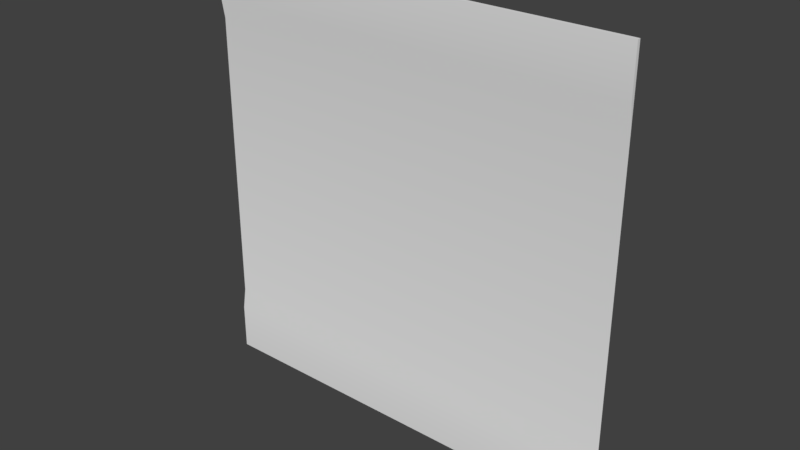 # Source: med1_9.blend  (saved by Blender 2.78.0; exported with 4.5.12 LTS)
import bpy
from mathutils import Matrix  # noqa: F401  (used for matrix-valued properties, if any)

bpy.ops.wm.read_factory_settings(use_empty=True)
scene = bpy.context.scene
scene.name = 'Scene'

# ---- collections
col_collection_1 = bpy.data.collections.new('Collection 1'); scene.collection.children.link(col_collection_1)

# ---- materials (node trees are filled in below, after node groups)
mat_med1_9d = bpy.data.materials.new('med1_9d')
mat_med1_9d.alpha_threshold = 0.0
mat_med1_9d.use_transparent_shadow = False
mat_med1_9d.roughness = 0.5
mat_med1_9d.specular_intensity = 0.0

# ---- material node trees

# ---- world
world_world = bpy.data.worlds.new('World'); scene.world = world_world
world_world.color = (0.05088, 0.05088, 0.05088)
world_world.use_sun_shadow = False
world_world.sun_shadow_jitter_overblur = 0.0
world_world.cycles.sampling_method = 'MANUAL'

# ---- meshes
me_med1_9d = bpy.data.meshes.new('med1_9d')
me_med1_9d.from_pydata([(-1.28, 1.26, -1.28), (1.28, 1.26, -1.28), (-1.28, 1.26, 1.28), (1.28, 1.26, 1.28), (-1.28, 1.28, 0.8794), (1.28, 1.28, 0.8794), (-1.28, 1.28, -0.88), (1.28, 1.28, -0.88), (1.28, 1.26, 1.001), (-1.28, 1.26, 1.001), (-1.28, 1.26, -1.0), (1.28, 1.26, -1.0), (-1.28, 1.28, -1.28), (1.28, 1.28, -1.28), (-1.28, 1.28, 1.28), (1.28, 1.28, 1.28), (-1.28, 1.26, -1.0), (-1.28, 1.26, -1.28), (-1.28, 1.26, -1.28), (1.28, 1.26, -1.28), (1.28, 1.26, -1.28), (1.28, 1.26, 1.001), (1.28, 1.26, 1.28), (1.28, 1.26, 1.28), (-1.28, 1.26, 1.28), (-1.28, 1.26, 1.28), (-1.28, 1.26, 1.001), (-1.28, 1.28, 0.8794), (1.28, 1.26, -1.0), (1.28, 1.28, -0.88), (1.28, 1.28, 0.8794), (-1.28, 1.28, -0.88), (1.28, 1.28, 1.28), (-1.28, 1.28, 1.28), (-1.28, 1.28, -1.28), (1.28, 1.28, -1.28)], [], [(26, 21, 22, 24), (31, 29, 30, 27), (16, 28, 29, 31), (27, 30, 21, 26), (17, 19, 28, 16), (25, 23, 32, 33), (20, 18, 34, 35), (11, 1, 13, 7), (3, 8, 5, 15), (9, 2, 14, 4), (0, 10, 6, 12)])
me_med1_9d.polygons.foreach_set('use_smooth', [True] * 11)
_uv = me_med1_9d.uv_layers.new(name='UVMap')
_uv.uv.foreach_set('vector', [0.2891, 0.9786, 0.414, 0.9786, 0.414, 0.9922, 0.2891, 0.9922, 0.2891, 0.8867, 0.414, 0.8867, 0.414, 0.9726, 0.2891, 0.9726, 0.2891, 0.8809, 0.414, 0.8809, 0.414, 0.8867, 0.2891, 0.8867, 0.2891, 0.9726, 0.414, 0.9726, 0.414, 0.9786, 0.2891, 0.9786, 0.2891, 0.8672, 0.414, 0.8672, 0.414, 0.8809, 0.2891, 0.8809, 0.2891, 0.9922, 0.414, 0.9922, 0.414, 0.9922, 0.2891, 0.9922, 0.414, 0.8672, 0.2891, 0.8672, 0.2891, 0.8672, 0.414, 0.8672, 0.414, 0.8809, 0.414, 0.8672, 0.414, 0.8672, 0.414, 0.8867, 0.414, 0.9922, 0.414, 0.9786, 0.414, 0.9726, 0.414, 0.9922, 0.2891, 0.9786, 0.2891, 0.9922, 0.2891, 0.9922, 0.2891, 0.9726, 0.2891, 0.8672, 0.2891, 0.8809, 0.2891, 0.8867, 0.2891, 0.8672])
me_med1_9d.materials.append(mat_med1_9d)
me_med1_9d.use_remesh_preserve_volume = False
me_med1_9d.use_remesh_preserve_attributes = False
me_med1_9d.use_mirror_vertex_groups = False
me_med1_9d.update()

# ---- objects
ob_med1_9d_mesh = bpy.data.objects.new('med1_9d_mesh', me_med1_9d)

# ---- transforms, parenting, visibility, modifiers, constraints
ob_med1_9d_mesh.location = (0.0, 0.0, 0.0)
ob_med1_9d_mesh.lineart.crease_threshold = 0.0

# ---- collection membership
col_collection_1.objects.link(ob_med1_9d_mesh)

# ---- scene / render settings (as saved in the file)
scene.frame_start = 1; scene.frame_end = 2; scene.frame_set(1)
scene.render.engine = 'BLENDER_EEVEE_NEXT'
scene.render.resolution_percentage = 50
scene.render.dither_intensity = 0.0
scene.cycles.use_denoising = False
scene.cycles.samples = 128
scene.cycles.sampling_pattern = 'TABULATED_SOBOL'
scene.cycles.light_sampling_threshold = 0.0
scene.cycles.use_adaptive_sampling = False
scene.cycles.use_light_tree = False
scene.cycles.blur_glossy = 0.0
scene.cycles.sample_clamp_indirect = 0.0
scene.view_settings.view_transform = 'Standard'
bpy.context.view_layer.update()

# ---- added for rendering (the .blend has no active camera and no usable light): camera, sun
cam_auto = bpy.data.cameras.new('AutoCamera')
cam_auto.lens = 50.0
cam_auto.sensor_width = 36.0
cam_auto.clip_end = 1000.0
ob_auto_camera = bpy.data.objects.new('AutoCamera', cam_auto)
scene.collection.objects.link(ob_auto_camera)
ob_auto_camera.location = (3.34972, -2.74967, 2.67978)
ob_auto_camera.rotation_euler = (1.09748, -7.21219e-08, 0.694738)
scene.camera = ob_auto_camera
light_auto_sun = bpy.data.lights.new('AutoSun', 'SUN')
light_auto_sun.energy = 3.0
light_auto_sun.angle = 0.0523599
ob_auto_sun = bpy.data.objects.new('AutoSun', light_auto_sun)
scene.collection.objects.link(ob_auto_sun)
ob_auto_sun.rotation_euler = (0.872665, 0.174533, 0.523599)
bpy.context.view_layer.update()
